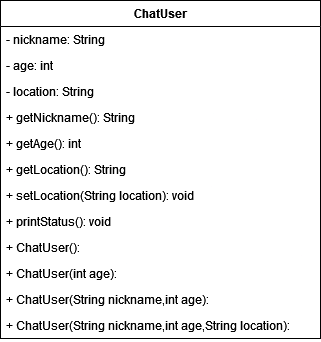

The diagram above was exported from draw.io. Its source (the exported page's mxGraphModel, read from the mxfile embedded in the PNG):
<mxGraphModel dx="1050" dy="530" grid="1" gridSize="10" guides="1" tooltips="1" connect="1" arrows="1" fold="1" page="1" pageScale="1" pageWidth="850" pageHeight="1100" math="0" shadow="0">
  <root>
    <mxCell id="0" />
    <mxCell id="1" parent="0" />
    <mxCell id="mQzYUhQKghirWD6_iuNc-1" value="ChatUser" style="swimlane;fontStyle=1;align=center;verticalAlign=top;childLayout=stackLayout;horizontal=1;startSize=26;horizontalStack=0;resizeParent=1;resizeParentMax=0;resizeLast=0;collapsible=1;marginBottom=0;whiteSpace=wrap;html=1;" vertex="1" parent="1">
      <mxGeometry x="220" y="210" width="320" height="338" as="geometry" />
    </mxCell>
    <mxCell id="mQzYUhQKghirWD6_iuNc-2" value="- nickname: String" style="text;strokeColor=none;fillColor=none;align=left;verticalAlign=top;spacingLeft=4;spacingRight=4;overflow=hidden;rotatable=0;points=[[0,0.5],[1,0.5]];portConstraint=eastwest;whiteSpace=wrap;html=1;" vertex="1" parent="mQzYUhQKghirWD6_iuNc-1">
      <mxGeometry y="26" width="320" height="26" as="geometry" />
    </mxCell>
    <mxCell id="mQzYUhQKghirWD6_iuNc-3" value="- age: int" style="text;strokeColor=none;fillColor=none;align=left;verticalAlign=top;spacingLeft=4;spacingRight=4;overflow=hidden;rotatable=0;points=[[0,0.5],[1,0.5]];portConstraint=eastwest;whiteSpace=wrap;html=1;" vertex="1" parent="mQzYUhQKghirWD6_iuNc-1">
      <mxGeometry y="52" width="320" height="26" as="geometry" />
    </mxCell>
    <mxCell id="mQzYUhQKghirWD6_iuNc-4" value="- location: String" style="text;strokeColor=none;fillColor=none;align=left;verticalAlign=top;spacingLeft=4;spacingRight=4;overflow=hidden;rotatable=0;points=[[0,0.5],[1,0.5]];portConstraint=eastwest;whiteSpace=wrap;html=1;" vertex="1" parent="mQzYUhQKghirWD6_iuNc-1">
      <mxGeometry y="78" width="320" height="26" as="geometry" />
    </mxCell>
    <mxCell id="mQzYUhQKghirWD6_iuNc-5" value="+ getNickname(): String" style="text;strokeColor=none;fillColor=none;align=left;verticalAlign=top;spacingLeft=4;spacingRight=4;overflow=hidden;rotatable=0;points=[[0,0.5],[1,0.5]];portConstraint=eastwest;whiteSpace=wrap;html=1;" vertex="1" parent="mQzYUhQKghirWD6_iuNc-1">
      <mxGeometry y="104" width="320" height="26" as="geometry" />
    </mxCell>
    <mxCell id="mQzYUhQKghirWD6_iuNc-6" value="+ getAge(): int" style="text;strokeColor=none;fillColor=none;align=left;verticalAlign=top;spacingLeft=4;spacingRight=4;overflow=hidden;rotatable=0;points=[[0,0.5],[1,0.5]];portConstraint=eastwest;whiteSpace=wrap;html=1;" vertex="1" parent="mQzYUhQKghirWD6_iuNc-1">
      <mxGeometry y="130" width="320" height="26" as="geometry" />
    </mxCell>
    <mxCell id="mQzYUhQKghirWD6_iuNc-7" value="+ getLocation(): String" style="text;strokeColor=none;fillColor=none;align=left;verticalAlign=top;spacingLeft=4;spacingRight=4;overflow=hidden;rotatable=0;points=[[0,0.5],[1,0.5]];portConstraint=eastwest;whiteSpace=wrap;html=1;" vertex="1" parent="mQzYUhQKghirWD6_iuNc-1">
      <mxGeometry y="156" width="320" height="26" as="geometry" />
    </mxCell>
    <mxCell id="mQzYUhQKghirWD6_iuNc-8" value="+ setLocation(String location): void" style="text;strokeColor=none;fillColor=none;align=left;verticalAlign=top;spacingLeft=4;spacingRight=4;overflow=hidden;rotatable=0;points=[[0,0.5],[1,0.5]];portConstraint=eastwest;whiteSpace=wrap;html=1;" vertex="1" parent="mQzYUhQKghirWD6_iuNc-1">
      <mxGeometry y="182" width="320" height="26" as="geometry" />
    </mxCell>
    <mxCell id="mQzYUhQKghirWD6_iuNc-9" value="+ printStatus(): void" style="text;strokeColor=none;fillColor=none;align=left;verticalAlign=top;spacingLeft=4;spacingRight=4;overflow=hidden;rotatable=0;points=[[0,0.5],[1,0.5]];portConstraint=eastwest;whiteSpace=wrap;html=1;" vertex="1" parent="mQzYUhQKghirWD6_iuNc-1">
      <mxGeometry y="208" width="320" height="26" as="geometry" />
    </mxCell>
    <mxCell id="mQzYUhQKghirWD6_iuNc-10" value="+ ChatUser(): " style="text;strokeColor=none;fillColor=none;align=left;verticalAlign=top;spacingLeft=4;spacingRight=4;overflow=hidden;rotatable=0;points=[[0,0.5],[1,0.5]];portConstraint=eastwest;whiteSpace=wrap;html=1;" vertex="1" parent="mQzYUhQKghirWD6_iuNc-1">
      <mxGeometry y="234" width="320" height="26" as="geometry" />
    </mxCell>
    <mxCell id="mQzYUhQKghirWD6_iuNc-11" value="+ ChatUser(int age): " style="text;strokeColor=none;fillColor=none;align=left;verticalAlign=top;spacingLeft=4;spacingRight=4;overflow=hidden;rotatable=0;points=[[0,0.5],[1,0.5]];portConstraint=eastwest;whiteSpace=wrap;html=1;" vertex="1" parent="mQzYUhQKghirWD6_iuNc-1">
      <mxGeometry y="260" width="320" height="26" as="geometry" />
    </mxCell>
    <mxCell id="mQzYUhQKghirWD6_iuNc-12" value="+ ChatUser(String nickname,int age): " style="text;strokeColor=none;fillColor=none;align=left;verticalAlign=top;spacingLeft=4;spacingRight=4;overflow=hidden;rotatable=0;points=[[0,0.5],[1,0.5]];portConstraint=eastwest;whiteSpace=wrap;html=1;" vertex="1" parent="mQzYUhQKghirWD6_iuNc-1">
      <mxGeometry y="286" width="320" height="26" as="geometry" />
    </mxCell>
    <mxCell id="mQzYUhQKghirWD6_iuNc-13" value="+ ChatUser(String nickname,int age,String location): " style="text;strokeColor=none;fillColor=none;align=left;verticalAlign=top;spacingLeft=4;spacingRight=4;overflow=hidden;rotatable=0;points=[[0,0.5],[1,0.5]];portConstraint=eastwest;whiteSpace=wrap;html=1;" vertex="1" parent="mQzYUhQKghirWD6_iuNc-1">
      <mxGeometry y="312" width="320" height="26" as="geometry" />
    </mxCell>
  </root>
</mxGraphModel>